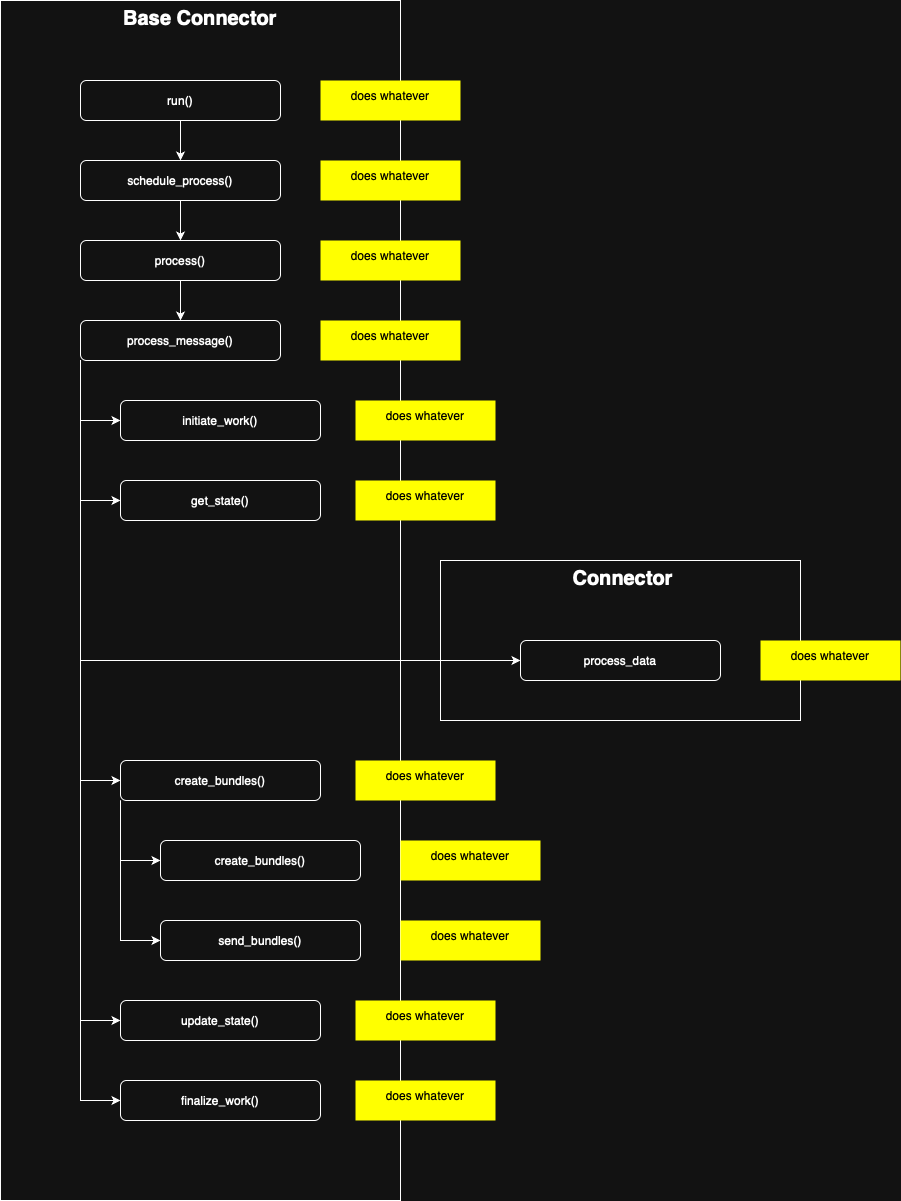

The diagram above was exported from draw.io. Its source (the exported page's mxGraphModel, read from the mxfile embedded in the PNG):
<mxGraphModel dx="1426" dy="784" grid="1" gridSize="10" guides="1" tooltips="1" connect="1" arrows="1" fold="1" page="1" pageScale="1" pageWidth="850" pageHeight="1100" background="#ffffff" math="0" shadow="0">
  <root>
    <mxCell id="0" />
    <mxCell id="1" parent="0" />
    <mxCell id="kCq0hReneJHELcHzfw4_-62" value="&lt;b&gt;&lt;font style=&quot;font-size: 20px;&quot;&gt;&amp;nbsp;Connector&lt;/font&gt;&lt;/b&gt;" style="rounded=0;whiteSpace=wrap;html=1;align=center;verticalAlign=top;horizontal=1;" parent="1" vertex="1">
      <mxGeometry x="440" y="560" width="360" height="160" as="geometry" />
    </mxCell>
    <mxCell id="kCq0hReneJHELcHzfw4_-61" value="&lt;b&gt;&lt;font style=&quot;font-size: 20px;&quot;&gt;Base Connector&lt;/font&gt;&lt;/b&gt;" style="rounded=0;whiteSpace=wrap;html=1;align=center;verticalAlign=top;horizontal=1;" parent="1" vertex="1">
      <mxGeometry width="400" height="1200" as="geometry" />
    </mxCell>
    <mxCell id="kCq0hReneJHELcHzfw4_-24" style="edgeStyle=orthogonalEdgeStyle;rounded=0;orthogonalLoop=1;jettySize=auto;html=1;exitX=0.5;exitY=1;exitDx=0;exitDy=0;entryX=0.5;entryY=0;entryDx=0;entryDy=0;" parent="1" source="kCq0hReneJHELcHzfw4_-22" target="kCq0hReneJHELcHzfw4_-23" edge="1">
      <mxGeometry relative="1" as="geometry" />
    </mxCell>
    <mxCell id="kCq0hReneJHELcHzfw4_-22" value="run()" style="rounded=1;whiteSpace=wrap;html=1;verticalAlign=middle;" parent="1" vertex="1">
      <mxGeometry x="80" y="80" width="200" height="40" as="geometry" />
    </mxCell>
    <mxCell id="kCq0hReneJHELcHzfw4_-37" style="edgeStyle=orthogonalEdgeStyle;rounded=0;orthogonalLoop=1;jettySize=auto;html=1;exitX=0.5;exitY=1;exitDx=0;exitDy=0;entryX=0.5;entryY=0;entryDx=0;entryDy=0;" parent="1" source="kCq0hReneJHELcHzfw4_-23" target="kCq0hReneJHELcHzfw4_-29" edge="1">
      <mxGeometry relative="1" as="geometry" />
    </mxCell>
    <mxCell id="kCq0hReneJHELcHzfw4_-23" value="schedule_process()" style="rounded=1;whiteSpace=wrap;html=1;verticalAlign=middle;" parent="1" vertex="1">
      <mxGeometry x="80" y="160" width="200" height="40" as="geometry" />
    </mxCell>
    <mxCell id="kCq0hReneJHELcHzfw4_-38" style="edgeStyle=orthogonalEdgeStyle;rounded=0;orthogonalLoop=1;jettySize=auto;html=1;exitX=0.5;exitY=1;exitDx=0;exitDy=0;entryX=0.5;entryY=0;entryDx=0;entryDy=0;" parent="1" source="kCq0hReneJHELcHzfw4_-29" target="kCq0hReneJHELcHzfw4_-35" edge="1">
      <mxGeometry relative="1" as="geometry" />
    </mxCell>
    <mxCell id="kCq0hReneJHELcHzfw4_-29" value="process()" style="rounded=1;whiteSpace=wrap;html=1;verticalAlign=middle;" parent="1" vertex="1">
      <mxGeometry x="80" y="240" width="200" height="40" as="geometry" />
    </mxCell>
    <mxCell id="kCq0hReneJHELcHzfw4_-30" value="initiate_work()" style="rounded=1;whiteSpace=wrap;html=1;verticalAlign=middle;" parent="1" vertex="1">
      <mxGeometry x="120" y="400" width="200" height="40" as="geometry" />
    </mxCell>
    <mxCell id="kCq0hReneJHELcHzfw4_-31" value="process_data" style="rounded=1;whiteSpace=wrap;html=1;verticalAlign=middle;" parent="1" vertex="1">
      <mxGeometry x="520" y="640" width="200" height="40" as="geometry" />
    </mxCell>
    <mxCell id="kCq0hReneJHELcHzfw4_-59" style="edgeStyle=orthogonalEdgeStyle;rounded=0;orthogonalLoop=1;jettySize=auto;html=1;exitX=0;exitY=1;exitDx=0;exitDy=0;entryX=0;entryY=0.5;entryDx=0;entryDy=0;" parent="1" source="kCq0hReneJHELcHzfw4_-32" target="kCq0hReneJHELcHzfw4_-56" edge="1">
      <mxGeometry relative="1" as="geometry" />
    </mxCell>
    <mxCell id="kCq0hReneJHELcHzfw4_-60" style="edgeStyle=orthogonalEdgeStyle;rounded=0;orthogonalLoop=1;jettySize=auto;html=1;exitX=0;exitY=1;exitDx=0;exitDy=0;entryX=0;entryY=0.5;entryDx=0;entryDy=0;" parent="1" source="kCq0hReneJHELcHzfw4_-32" target="kCq0hReneJHELcHzfw4_-57" edge="1">
      <mxGeometry relative="1" as="geometry" />
    </mxCell>
    <mxCell id="kCq0hReneJHELcHzfw4_-32" value="create_bundles()" style="rounded=1;whiteSpace=wrap;html=1;verticalAlign=middle;" parent="1" vertex="1">
      <mxGeometry x="120" y="760" width="200" height="40" as="geometry" />
    </mxCell>
    <mxCell id="kCq0hReneJHELcHzfw4_-34" value="update_state()" style="rounded=1;whiteSpace=wrap;html=1;verticalAlign=middle;" parent="1" vertex="1">
      <mxGeometry x="120" y="1000" width="200" height="40" as="geometry" />
    </mxCell>
    <mxCell id="kCq0hReneJHELcHzfw4_-49" style="edgeStyle=orthogonalEdgeStyle;rounded=0;orthogonalLoop=1;jettySize=auto;html=1;exitX=0;exitY=1;exitDx=0;exitDy=0;entryX=0;entryY=0.5;entryDx=0;entryDy=0;" parent="1" source="kCq0hReneJHELcHzfw4_-35" target="kCq0hReneJHELcHzfw4_-30" edge="1">
      <mxGeometry relative="1" as="geometry" />
    </mxCell>
    <mxCell id="kCq0hReneJHELcHzfw4_-50" style="edgeStyle=orthogonalEdgeStyle;rounded=0;orthogonalLoop=1;jettySize=auto;html=1;exitX=0;exitY=1;exitDx=0;exitDy=0;entryX=0;entryY=0.5;entryDx=0;entryDy=0;" parent="1" source="kCq0hReneJHELcHzfw4_-35" target="kCq0hReneJHELcHzfw4_-39" edge="1">
      <mxGeometry relative="1" as="geometry" />
    </mxCell>
    <mxCell id="kCq0hReneJHELcHzfw4_-51" style="edgeStyle=orthogonalEdgeStyle;rounded=0;orthogonalLoop=1;jettySize=auto;html=1;exitX=0;exitY=1;exitDx=0;exitDy=0;entryX=0;entryY=0.5;entryDx=0;entryDy=0;" parent="1" source="kCq0hReneJHELcHzfw4_-35" target="kCq0hReneJHELcHzfw4_-31" edge="1">
      <mxGeometry relative="1" as="geometry" />
    </mxCell>
    <mxCell id="kCq0hReneJHELcHzfw4_-52" style="edgeStyle=orthogonalEdgeStyle;rounded=0;orthogonalLoop=1;jettySize=auto;html=1;exitX=0;exitY=1;exitDx=0;exitDy=0;entryX=0;entryY=0.5;entryDx=0;entryDy=0;" parent="1" source="kCq0hReneJHELcHzfw4_-35" target="kCq0hReneJHELcHzfw4_-32" edge="1">
      <mxGeometry relative="1" as="geometry" />
    </mxCell>
    <mxCell id="kCq0hReneJHELcHzfw4_-54" style="edgeStyle=orthogonalEdgeStyle;rounded=0;orthogonalLoop=1;jettySize=auto;html=1;exitX=0;exitY=1;exitDx=0;exitDy=0;entryX=0;entryY=0.5;entryDx=0;entryDy=0;" parent="1" source="kCq0hReneJHELcHzfw4_-35" target="kCq0hReneJHELcHzfw4_-34" edge="1">
      <mxGeometry relative="1" as="geometry" />
    </mxCell>
    <mxCell id="kCq0hReneJHELcHzfw4_-55" style="edgeStyle=orthogonalEdgeStyle;rounded=0;orthogonalLoop=1;jettySize=auto;html=1;exitX=0;exitY=1;exitDx=0;exitDy=0;entryX=0;entryY=0.5;entryDx=0;entryDy=0;" parent="1" source="kCq0hReneJHELcHzfw4_-35" target="kCq0hReneJHELcHzfw4_-40" edge="1">
      <mxGeometry relative="1" as="geometry" />
    </mxCell>
    <mxCell id="kCq0hReneJHELcHzfw4_-35" value="process_message()" style="rounded=1;whiteSpace=wrap;html=1;verticalAlign=middle;" parent="1" vertex="1">
      <mxGeometry x="80" y="320" width="200" height="40" as="geometry" />
    </mxCell>
    <mxCell id="kCq0hReneJHELcHzfw4_-39" value="get_state()" style="rounded=1;whiteSpace=wrap;html=1;verticalAlign=middle;" parent="1" vertex="1">
      <mxGeometry x="120" y="480" width="200" height="40" as="geometry" />
    </mxCell>
    <mxCell id="kCq0hReneJHELcHzfw4_-40" value="finalize_work()" style="rounded=1;whiteSpace=wrap;html=1;verticalAlign=middle;" parent="1" vertex="1">
      <mxGeometry x="120" y="1080" width="200" height="40" as="geometry" />
    </mxCell>
    <mxCell id="kCq0hReneJHELcHzfw4_-56" value="create_bundles()" style="rounded=1;whiteSpace=wrap;html=1;verticalAlign=middle;" parent="1" vertex="1">
      <mxGeometry x="160" y="840" width="200" height="40" as="geometry" />
    </mxCell>
    <mxCell id="kCq0hReneJHELcHzfw4_-57" value="send_bundles()" style="rounded=1;whiteSpace=wrap;html=1;verticalAlign=middle;" parent="1" vertex="1">
      <mxGeometry x="160" y="920" width="200" height="40" as="geometry" />
    </mxCell>
    <mxCell id="kCq0hReneJHELcHzfw4_-63" value="does whatever" style="text;html=1;whiteSpace=wrap;overflow=hidden;rounded=0;spacing=4;labelBackgroundColor=none;spacingTop=0;spacingBottom=0;fillColor=light-dark(#FFFFFF,#FFFF00);fontColor=light-dark(#000000,#000000);align=center;" parent="1" vertex="1">
      <mxGeometry x="320" y="80" width="140" height="40" as="geometry" />
    </mxCell>
    <mxCell id="kCq0hReneJHELcHzfw4_-64" value="does whatever" style="text;html=1;whiteSpace=wrap;overflow=hidden;rounded=0;spacing=4;labelBackgroundColor=none;spacingTop=0;spacingBottom=0;fillColor=light-dark(#FFFFFF,#FFFF00);fontColor=light-dark(#000000,#000000);align=center;" parent="1" vertex="1">
      <mxGeometry x="355" y="480" width="140" height="40" as="geometry" />
    </mxCell>
    <mxCell id="kCq0hReneJHELcHzfw4_-65" value="does whatever" style="text;html=1;whiteSpace=wrap;overflow=hidden;rounded=0;spacing=4;labelBackgroundColor=none;spacingTop=0;spacingBottom=0;fillColor=light-dark(#FFFFFF,#FFFF00);fontColor=light-dark(#000000,#000000);align=center;" parent="1" vertex="1">
      <mxGeometry x="355" y="400" width="140" height="40" as="geometry" />
    </mxCell>
    <mxCell id="kCq0hReneJHELcHzfw4_-66" value="does whatever" style="text;html=1;whiteSpace=wrap;overflow=hidden;rounded=0;spacing=4;labelBackgroundColor=none;spacingTop=0;spacingBottom=0;fillColor=light-dark(#FFFFFF,#FFFF00);fontColor=light-dark(#000000,#000000);align=center;" parent="1" vertex="1">
      <mxGeometry x="320" y="160" width="140" height="40" as="geometry" />
    </mxCell>
    <mxCell id="kCq0hReneJHELcHzfw4_-67" value="does whatever" style="text;html=1;whiteSpace=wrap;overflow=hidden;rounded=0;spacing=4;labelBackgroundColor=none;spacingTop=0;spacingBottom=0;fillColor=light-dark(#FFFFFF,#FFFF00);fontColor=light-dark(#000000,#000000);align=center;" parent="1" vertex="1">
      <mxGeometry x="320" y="240" width="140" height="40" as="geometry" />
    </mxCell>
    <mxCell id="kCq0hReneJHELcHzfw4_-68" value="does whatever" style="text;html=1;whiteSpace=wrap;overflow=hidden;rounded=0;spacing=4;labelBackgroundColor=none;spacingTop=0;spacingBottom=0;fillColor=light-dark(#FFFFFF,#FFFF00);fontColor=light-dark(#000000,#000000);align=center;" parent="1" vertex="1">
      <mxGeometry x="320" y="320" width="140" height="40" as="geometry" />
    </mxCell>
    <mxCell id="kCq0hReneJHELcHzfw4_-69" value="does whatever" style="text;html=1;whiteSpace=wrap;overflow=hidden;rounded=0;spacing=4;labelBackgroundColor=none;spacingTop=0;spacingBottom=0;fillColor=light-dark(#FFFFFF,#FFFF00);fontColor=light-dark(#000000,#000000);align=center;" parent="1" vertex="1">
      <mxGeometry x="760" y="640" width="140" height="40" as="geometry" />
    </mxCell>
    <mxCell id="kCq0hReneJHELcHzfw4_-70" value="does whatever" style="text;html=1;whiteSpace=wrap;overflow=hidden;rounded=0;spacing=4;labelBackgroundColor=none;spacingTop=0;spacingBottom=0;fillColor=light-dark(#FFFFFF,#FFFF00);fontColor=light-dark(#000000,#000000);align=center;" parent="1" vertex="1">
      <mxGeometry x="355" y="760" width="140" height="40" as="geometry" />
    </mxCell>
    <mxCell id="kCq0hReneJHELcHzfw4_-71" value="does whatever" style="text;html=1;whiteSpace=wrap;overflow=hidden;rounded=0;spacing=4;labelBackgroundColor=none;spacingTop=0;spacingBottom=0;fillColor=light-dark(#FFFFFF,#FFFF00);fontColor=light-dark(#000000,#000000);align=center;" parent="1" vertex="1">
      <mxGeometry x="400" y="840" width="140" height="40" as="geometry" />
    </mxCell>
    <mxCell id="kCq0hReneJHELcHzfw4_-72" value="does whatever" style="text;html=1;whiteSpace=wrap;overflow=hidden;rounded=0;spacing=4;labelBackgroundColor=none;spacingTop=0;spacingBottom=0;fillColor=light-dark(#FFFFFF,#FFFF00);fontColor=light-dark(#000000,#000000);align=center;" parent="1" vertex="1">
      <mxGeometry x="400" y="920" width="140" height="40" as="geometry" />
    </mxCell>
    <mxCell id="kCq0hReneJHELcHzfw4_-73" value="does whatever" style="text;html=1;whiteSpace=wrap;overflow=hidden;rounded=0;spacing=4;labelBackgroundColor=none;spacingTop=0;spacingBottom=0;fillColor=light-dark(#FFFFFF,#FFFF00);fontColor=light-dark(#000000,#000000);align=center;" parent="1" vertex="1">
      <mxGeometry x="355" y="1000" width="140" height="40" as="geometry" />
    </mxCell>
    <mxCell id="kCq0hReneJHELcHzfw4_-74" value="does whatever" style="text;html=1;whiteSpace=wrap;overflow=hidden;rounded=0;spacing=4;labelBackgroundColor=none;spacingTop=0;spacingBottom=0;fillColor=light-dark(#FFFFFF,#FFFF00);fontColor=light-dark(#000000,#000000);align=center;" parent="1" vertex="1">
      <mxGeometry x="355" y="1080" width="140" height="40" as="geometry" />
    </mxCell>
  </root>
</mxGraphModel>